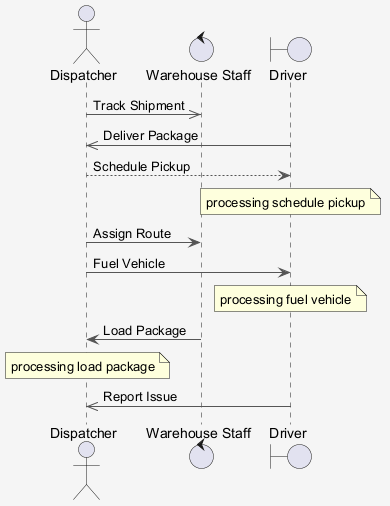

The diagram above was rendered by PlantUML. Its source (embedded in the PNG):
@startuml
skinparam shadowing false
skinparam backgroundColor #F5F5F5
skinparam ArrowColor #555555
actor "Dispatcher" as D
control "Warehouse Staff" as WS
boundary "Driver" as D2
D ->> WS : Track Shipment
D2 ->> D : Deliver Package
D --> D2 : Schedule Pickup
note over D2 : processing schedule pickup
D -> WS : Assign Route
D -> D2 : Fuel Vehicle
note over D2 : processing fuel vehicle
WS -> D : Load Package
note over D : processing load package
D2 ->> D : Report Issue
@enduml